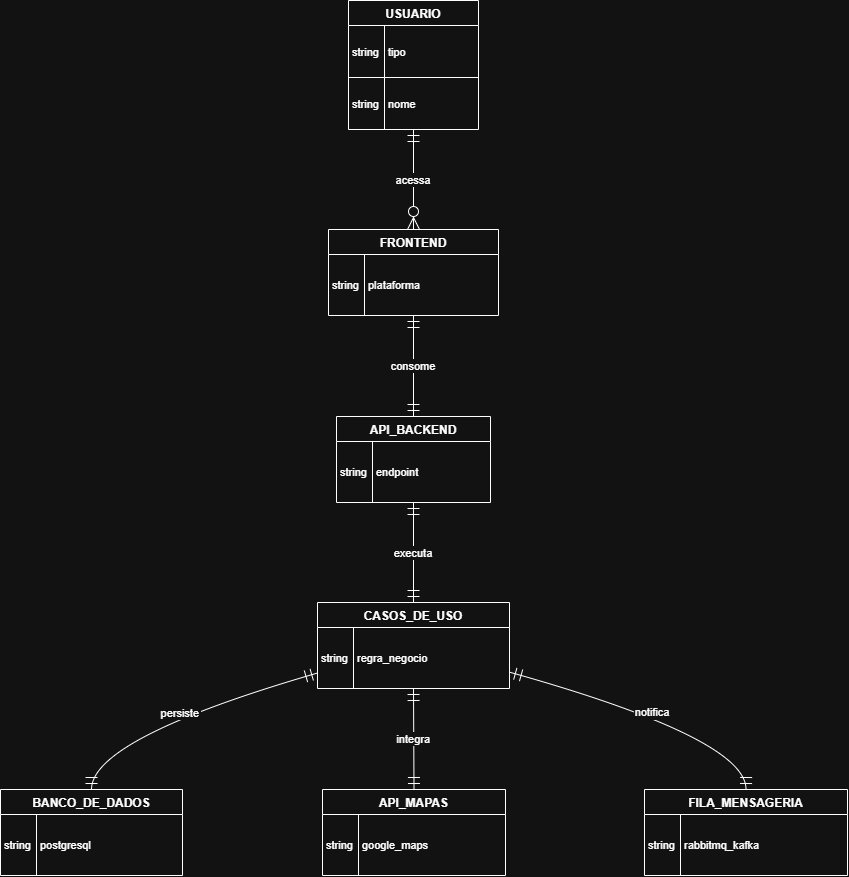

The diagram above was exported from draw.io. Its source (the exported page's mxGraphModel, read from the mxfile embedded in the PNG):
<mxGraphModel dx="1716" dy="911" grid="1" gridSize="10" guides="1" tooltips="1" connect="1" arrows="1" fold="1" page="1" pageScale="1" pageWidth="827" pageHeight="1169" math="0" shadow="0">
  <root>
    <mxCell id="0" />
    <mxCell id="1" parent="0" />
    <mxCell id="xXFiXNVDxlsUl6HVhePd-1" parent="1" style="shape=table;startSize=25;container=1;collapsible=0;childLayout=tableLayout;fixedRows=1;rowLines=1;fontStyle=1;align=center;resizeLast=1;" value="USUARIO" vertex="1">
      <mxGeometry height="129" width="130" x="368" y="20" as="geometry" />
    </mxCell>
    <mxCell id="xXFiXNVDxlsUl6HVhePd-2" parent="xXFiXNVDxlsUl6HVhePd-1" style="shape=tableRow;horizontal=0;startSize=0;swimlaneHead=0;swimlaneBody=0;fillColor=none;collapsible=0;dropTarget=0;points=[[0,0.5],[1,0.5]];portConstraint=eastwest;top=0;left=0;right=0;bottom=0;" vertex="1">
      <mxGeometry height="52" width="130" y="25" as="geometry" />
    </mxCell>
    <mxCell id="xXFiXNVDxlsUl6HVhePd-3" parent="xXFiXNVDxlsUl6HVhePd-2" style="shape=partialRectangle;connectable=0;fillColor=none;top=0;left=0;bottom=0;right=0;align=left;spacingLeft=2;overflow=hidden;fontSize=11;" value="string" vertex="1">
      <mxGeometry height="52" width="36" as="geometry">
        <mxRectangle height="52" width="36" as="alternateBounds" />
      </mxGeometry>
    </mxCell>
    <mxCell id="xXFiXNVDxlsUl6HVhePd-4" parent="xXFiXNVDxlsUl6HVhePd-2" style="shape=partialRectangle;connectable=0;fillColor=none;top=0;left=0;bottom=0;right=0;align=left;spacingLeft=2;overflow=hidden;fontSize=11;" value="tipo" vertex="1">
      <mxGeometry height="52" width="94" x="36" as="geometry">
        <mxRectangle height="52" width="94" as="alternateBounds" />
      </mxGeometry>
    </mxCell>
    <mxCell id="xXFiXNVDxlsUl6HVhePd-5" parent="xXFiXNVDxlsUl6HVhePd-1" style="shape=tableRow;horizontal=0;startSize=0;swimlaneHead=0;swimlaneBody=0;fillColor=none;collapsible=0;dropTarget=0;points=[[0,0.5],[1,0.5]];portConstraint=eastwest;top=0;left=0;right=0;bottom=0;" vertex="1">
      <mxGeometry height="52" width="130" y="77" as="geometry" />
    </mxCell>
    <mxCell id="xXFiXNVDxlsUl6HVhePd-6" parent="xXFiXNVDxlsUl6HVhePd-5" style="shape=partialRectangle;connectable=0;fillColor=none;top=0;left=0;bottom=0;right=0;align=left;spacingLeft=2;overflow=hidden;fontSize=11;" value="string" vertex="1">
      <mxGeometry height="52" width="36" as="geometry">
        <mxRectangle height="52" width="36" as="alternateBounds" />
      </mxGeometry>
    </mxCell>
    <mxCell id="xXFiXNVDxlsUl6HVhePd-7" parent="xXFiXNVDxlsUl6HVhePd-5" style="shape=partialRectangle;connectable=0;fillColor=none;top=0;left=0;bottom=0;right=0;align=left;spacingLeft=2;overflow=hidden;fontSize=11;" value="nome" vertex="1">
      <mxGeometry height="52" width="94" x="36" as="geometry">
        <mxRectangle height="52" width="94" as="alternateBounds" />
      </mxGeometry>
    </mxCell>
    <mxCell id="xXFiXNVDxlsUl6HVhePd-8" parent="1" style="shape=table;startSize=25;container=1;collapsible=0;childLayout=tableLayout;fixedRows=1;rowLines=1;fontStyle=1;align=center;resizeLast=1;" value="FRONTEND" vertex="1">
      <mxGeometry height="86" width="170" x="348" y="249" as="geometry" />
    </mxCell>
    <mxCell id="xXFiXNVDxlsUl6HVhePd-9" parent="xXFiXNVDxlsUl6HVhePd-8" style="shape=tableRow;horizontal=0;startSize=0;swimlaneHead=0;swimlaneBody=0;fillColor=none;collapsible=0;dropTarget=0;points=[[0,0.5],[1,0.5]];portConstraint=eastwest;top=0;left=0;right=0;bottom=0;" vertex="1">
      <mxGeometry height="61" width="170" y="25" as="geometry" />
    </mxCell>
    <mxCell id="xXFiXNVDxlsUl6HVhePd-10" parent="xXFiXNVDxlsUl6HVhePd-9" style="shape=partialRectangle;connectable=0;fillColor=none;top=0;left=0;bottom=0;right=0;align=left;spacingLeft=2;overflow=hidden;fontSize=11;" value="string" vertex="1">
      <mxGeometry height="61" width="36" as="geometry">
        <mxRectangle height="61" width="36" as="alternateBounds" />
      </mxGeometry>
    </mxCell>
    <mxCell id="xXFiXNVDxlsUl6HVhePd-11" parent="xXFiXNVDxlsUl6HVhePd-9" style="shape=partialRectangle;connectable=0;fillColor=none;top=0;left=0;bottom=0;right=0;align=left;spacingLeft=2;overflow=hidden;fontSize=11;" value="plataforma" vertex="1">
      <mxGeometry height="61" width="134" x="36" as="geometry">
        <mxRectangle height="61" width="134" as="alternateBounds" />
      </mxGeometry>
    </mxCell>
    <mxCell id="xXFiXNVDxlsUl6HVhePd-12" parent="1" style="shape=table;startSize=25;container=1;collapsible=0;childLayout=tableLayout;fixedRows=1;rowLines=1;fontStyle=1;align=center;resizeLast=1;" value="API_BACKEND" vertex="1">
      <mxGeometry height="86" width="154" x="356" y="436" as="geometry" />
    </mxCell>
    <mxCell id="xXFiXNVDxlsUl6HVhePd-13" parent="xXFiXNVDxlsUl6HVhePd-12" style="shape=tableRow;horizontal=0;startSize=0;swimlaneHead=0;swimlaneBody=0;fillColor=none;collapsible=0;dropTarget=0;points=[[0,0.5],[1,0.5]];portConstraint=eastwest;top=0;left=0;right=0;bottom=0;" vertex="1">
      <mxGeometry height="61" width="154" y="25" as="geometry" />
    </mxCell>
    <mxCell id="xXFiXNVDxlsUl6HVhePd-14" parent="xXFiXNVDxlsUl6HVhePd-13" style="shape=partialRectangle;connectable=0;fillColor=none;top=0;left=0;bottom=0;right=0;align=left;spacingLeft=2;overflow=hidden;fontSize=11;" value="string" vertex="1">
      <mxGeometry height="61" width="36" as="geometry">
        <mxRectangle height="61" width="36" as="alternateBounds" />
      </mxGeometry>
    </mxCell>
    <mxCell id="xXFiXNVDxlsUl6HVhePd-15" parent="xXFiXNVDxlsUl6HVhePd-13" style="shape=partialRectangle;connectable=0;fillColor=none;top=0;left=0;bottom=0;right=0;align=left;spacingLeft=2;overflow=hidden;fontSize=11;" value="endpoint" vertex="1">
      <mxGeometry height="61" width="118" x="36" as="geometry">
        <mxRectangle height="61" width="118" as="alternateBounds" />
      </mxGeometry>
    </mxCell>
    <mxCell id="xXFiXNVDxlsUl6HVhePd-16" parent="1" style="shape=table;startSize=25;container=1;collapsible=0;childLayout=tableLayout;fixedRows=1;rowLines=1;fontStyle=1;align=center;resizeLast=1;" value="CASOS_DE_USO" vertex="1">
      <mxGeometry height="86" width="192" x="337" y="622" as="geometry" />
    </mxCell>
    <mxCell id="xXFiXNVDxlsUl6HVhePd-17" parent="xXFiXNVDxlsUl6HVhePd-16" style="shape=tableRow;horizontal=0;startSize=0;swimlaneHead=0;swimlaneBody=0;fillColor=none;collapsible=0;dropTarget=0;points=[[0,0.5],[1,0.5]];portConstraint=eastwest;top=0;left=0;right=0;bottom=0;" vertex="1">
      <mxGeometry height="61" width="192" y="25" as="geometry" />
    </mxCell>
    <mxCell id="xXFiXNVDxlsUl6HVhePd-18" parent="xXFiXNVDxlsUl6HVhePd-17" style="shape=partialRectangle;connectable=0;fillColor=none;top=0;left=0;bottom=0;right=0;align=left;spacingLeft=2;overflow=hidden;fontSize=11;" value="string" vertex="1">
      <mxGeometry height="61" width="36" as="geometry">
        <mxRectangle height="61" width="36" as="alternateBounds" />
      </mxGeometry>
    </mxCell>
    <mxCell id="xXFiXNVDxlsUl6HVhePd-19" parent="xXFiXNVDxlsUl6HVhePd-17" style="shape=partialRectangle;connectable=0;fillColor=none;top=0;left=0;bottom=0;right=0;align=left;spacingLeft=2;overflow=hidden;fontSize=11;" value="regra_negocio" vertex="1">
      <mxGeometry height="61" width="156" x="36" as="geometry">
        <mxRectangle height="61" width="156" as="alternateBounds" />
      </mxGeometry>
    </mxCell>
    <mxCell id="xXFiXNVDxlsUl6HVhePd-20" parent="1" style="shape=table;startSize=25;container=1;collapsible=0;childLayout=tableLayout;fixedRows=1;rowLines=1;fontStyle=1;align=center;resizeLast=1;" value="BANCO_DE_DADOS" vertex="1">
      <mxGeometry height="86" width="182" x="20" y="809" as="geometry" />
    </mxCell>
    <mxCell id="xXFiXNVDxlsUl6HVhePd-21" parent="xXFiXNVDxlsUl6HVhePd-20" style="shape=tableRow;horizontal=0;startSize=0;swimlaneHead=0;swimlaneBody=0;fillColor=none;collapsible=0;dropTarget=0;points=[[0,0.5],[1,0.5]];portConstraint=eastwest;top=0;left=0;right=0;bottom=0;" vertex="1">
      <mxGeometry height="61" width="182" y="25" as="geometry" />
    </mxCell>
    <mxCell id="xXFiXNVDxlsUl6HVhePd-22" parent="xXFiXNVDxlsUl6HVhePd-21" style="shape=partialRectangle;connectable=0;fillColor=none;top=0;left=0;bottom=0;right=0;align=left;spacingLeft=2;overflow=hidden;fontSize=11;" value="string" vertex="1">
      <mxGeometry height="61" width="36" as="geometry">
        <mxRectangle height="61" width="36" as="alternateBounds" />
      </mxGeometry>
    </mxCell>
    <mxCell id="xXFiXNVDxlsUl6HVhePd-23" parent="xXFiXNVDxlsUl6HVhePd-21" style="shape=partialRectangle;connectable=0;fillColor=none;top=0;left=0;bottom=0;right=0;align=left;spacingLeft=2;overflow=hidden;fontSize=11;" value="postgresql" vertex="1">
      <mxGeometry height="61" width="146" x="36" as="geometry">
        <mxRectangle height="61" width="146" as="alternateBounds" />
      </mxGeometry>
    </mxCell>
    <mxCell id="xXFiXNVDxlsUl6HVhePd-24" parent="1" style="shape=table;startSize=25;container=1;collapsible=0;childLayout=tableLayout;fixedRows=1;rowLines=1;fontStyle=1;align=center;resizeLast=1;" value="API_MAPAS" vertex="1">
      <mxGeometry height="86" width="183" x="342" y="809" as="geometry" />
    </mxCell>
    <mxCell id="xXFiXNVDxlsUl6HVhePd-25" parent="xXFiXNVDxlsUl6HVhePd-24" style="shape=tableRow;horizontal=0;startSize=0;swimlaneHead=0;swimlaneBody=0;fillColor=none;collapsible=0;dropTarget=0;points=[[0,0.5],[1,0.5]];portConstraint=eastwest;top=0;left=0;right=0;bottom=0;" vertex="1">
      <mxGeometry height="61" width="183" y="25" as="geometry" />
    </mxCell>
    <mxCell id="xXFiXNVDxlsUl6HVhePd-26" parent="xXFiXNVDxlsUl6HVhePd-25" style="shape=partialRectangle;connectable=0;fillColor=none;top=0;left=0;bottom=0;right=0;align=left;spacingLeft=2;overflow=hidden;fontSize=11;" value="string" vertex="1">
      <mxGeometry height="61" width="36" as="geometry">
        <mxRectangle height="61" width="36" as="alternateBounds" />
      </mxGeometry>
    </mxCell>
    <mxCell id="xXFiXNVDxlsUl6HVhePd-27" parent="xXFiXNVDxlsUl6HVhePd-25" style="shape=partialRectangle;connectable=0;fillColor=none;top=0;left=0;bottom=0;right=0;align=left;spacingLeft=2;overflow=hidden;fontSize=11;" value="google_maps" vertex="1">
      <mxGeometry height="61" width="147" x="36" as="geometry">
        <mxRectangle height="61" width="147" as="alternateBounds" />
      </mxGeometry>
    </mxCell>
    <mxCell id="xXFiXNVDxlsUl6HVhePd-28" parent="1" style="shape=table;startSize=25;container=1;collapsible=0;childLayout=tableLayout;fixedRows=1;rowLines=1;fontStyle=1;align=center;resizeLast=1;" value="FILA_MENSAGERIA" vertex="1">
      <mxGeometry height="86" width="203" x="664" y="809" as="geometry" />
    </mxCell>
    <mxCell id="xXFiXNVDxlsUl6HVhePd-29" parent="xXFiXNVDxlsUl6HVhePd-28" style="shape=tableRow;horizontal=0;startSize=0;swimlaneHead=0;swimlaneBody=0;fillColor=none;collapsible=0;dropTarget=0;points=[[0,0.5],[1,0.5]];portConstraint=eastwest;top=0;left=0;right=0;bottom=0;" vertex="1">
      <mxGeometry height="61" width="203" y="25" as="geometry" />
    </mxCell>
    <mxCell id="xXFiXNVDxlsUl6HVhePd-30" parent="xXFiXNVDxlsUl6HVhePd-29" style="shape=partialRectangle;connectable=0;fillColor=none;top=0;left=0;bottom=0;right=0;align=left;spacingLeft=2;overflow=hidden;fontSize=11;" value="string" vertex="1">
      <mxGeometry height="61" width="36" as="geometry">
        <mxRectangle height="61" width="36" as="alternateBounds" />
      </mxGeometry>
    </mxCell>
    <mxCell id="xXFiXNVDxlsUl6HVhePd-31" parent="xXFiXNVDxlsUl6HVhePd-29" style="shape=partialRectangle;connectable=0;fillColor=none;top=0;left=0;bottom=0;right=0;align=left;spacingLeft=2;overflow=hidden;fontSize=11;" value="rabbitmq_kafka" vertex="1">
      <mxGeometry height="61" width="167" x="36" as="geometry">
        <mxRectangle height="61" width="167" as="alternateBounds" />
      </mxGeometry>
    </mxCell>
    <mxCell id="xXFiXNVDxlsUl6HVhePd-32" edge="1" parent="1" source="xXFiXNVDxlsUl6HVhePd-1" style="curved=1;startArrow=ERmandOne;startSize=10;;endArrow=ERzeroToMany;endSize=10;;exitX=0.5;exitY=1;entryX=0.5;entryY=0;rounded=0;" target="xXFiXNVDxlsUl6HVhePd-8" value="acessa">
      <mxGeometry relative="1" as="geometry">
        <Array as="points" />
      </mxGeometry>
    </mxCell>
    <mxCell id="xXFiXNVDxlsUl6HVhePd-33" edge="1" parent="1" source="xXFiXNVDxlsUl6HVhePd-8" style="curved=1;startArrow=ERmandOne;startSize=10;;endArrow=ERmandOne;endSize=10;;exitX=0.5;exitY=1;entryX=0.5;entryY=0;rounded=0;" target="xXFiXNVDxlsUl6HVhePd-12" value="consome">
      <mxGeometry relative="1" as="geometry">
        <Array as="points" />
      </mxGeometry>
    </mxCell>
    <mxCell id="xXFiXNVDxlsUl6HVhePd-34" edge="1" parent="1" source="xXFiXNVDxlsUl6HVhePd-12" style="curved=1;startArrow=ERmandOne;startSize=10;;endArrow=ERmandOne;endSize=10;;exitX=0.5;exitY=0.99;entryX=0.5;entryY=0;rounded=0;" target="xXFiXNVDxlsUl6HVhePd-16" value="executa">
      <mxGeometry relative="1" as="geometry">
        <Array as="points" />
      </mxGeometry>
    </mxCell>
    <mxCell id="xXFiXNVDxlsUl6HVhePd-35" edge="1" parent="1" source="xXFiXNVDxlsUl6HVhePd-16" style="curved=1;startArrow=ERmandOne;startSize=10;;endArrow=ERmandOne;endSize=10;;exitX=0;exitY=0.82;entryX=0.5;entryY=0;rounded=0;" target="xXFiXNVDxlsUl6HVhePd-20" value="persiste">
      <mxGeometry relative="1" as="geometry">
        <Array as="points">
          <mxPoint x="111" y="758" />
        </Array>
      </mxGeometry>
    </mxCell>
    <mxCell id="xXFiXNVDxlsUl6HVhePd-36" edge="1" parent="1" source="xXFiXNVDxlsUl6HVhePd-16" style="curved=1;startArrow=ERmandOne;startSize=10;;endArrow=ERmandOne;endSize=10;;exitX=0.5;exitY=1;entryX=0.5;entryY=0;rounded=0;" target="xXFiXNVDxlsUl6HVhePd-24" value="integra">
      <mxGeometry relative="1" as="geometry">
        <Array as="points" />
      </mxGeometry>
    </mxCell>
    <mxCell id="xXFiXNVDxlsUl6HVhePd-37" edge="1" parent="1" source="xXFiXNVDxlsUl6HVhePd-16" style="curved=1;startArrow=ERmandOne;startSize=10;;endArrow=ERmandOne;endSize=10;;exitX=1;exitY=0.81;entryX=0.5;entryY=0;rounded=0;" target="xXFiXNVDxlsUl6HVhePd-28" value="notifica">
      <mxGeometry relative="1" as="geometry">
        <Array as="points">
          <mxPoint x="766" y="758" />
        </Array>
      </mxGeometry>
    </mxCell>
  </root>
</mxGraphModel>